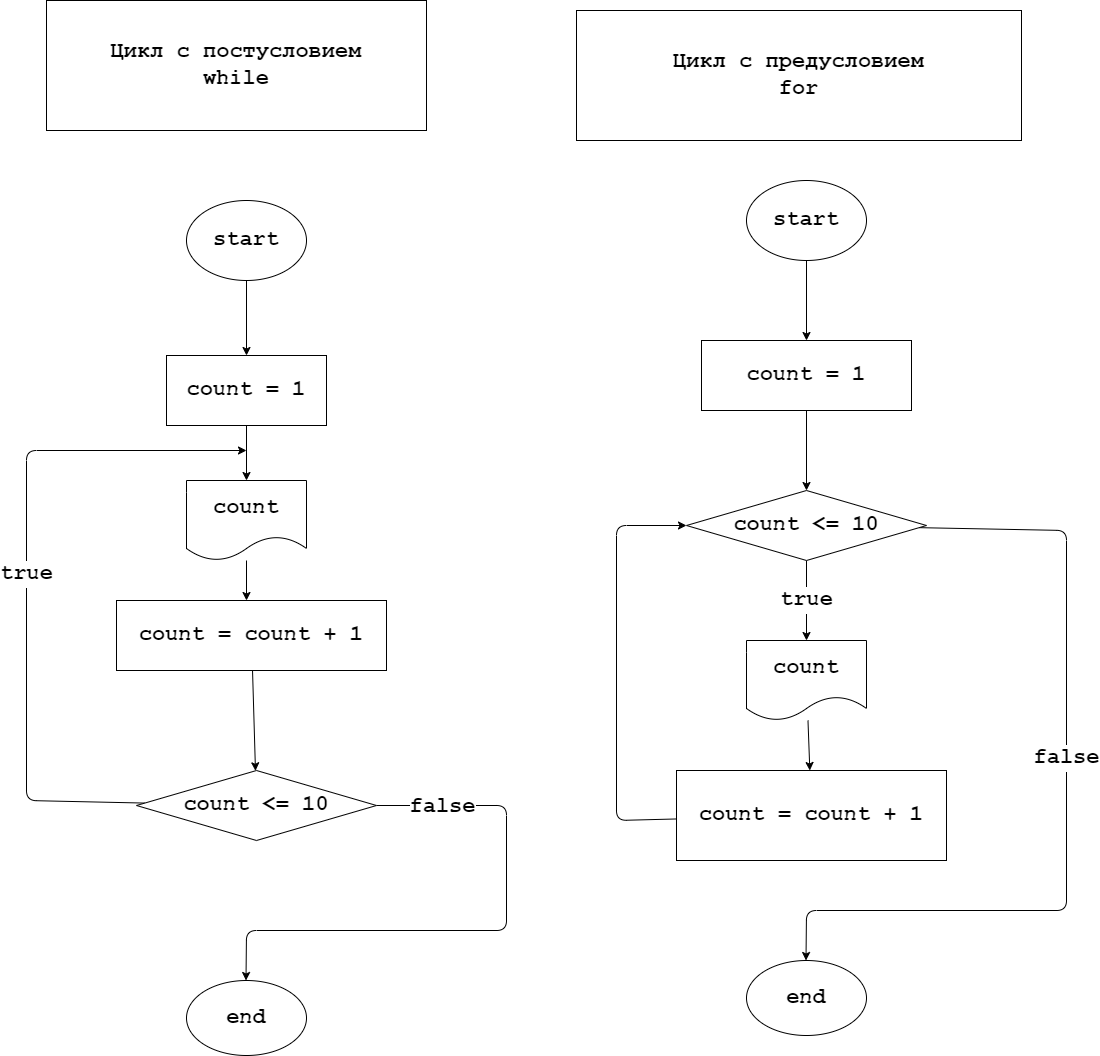

The diagram above was exported from draw.io. Its source (the exported page's mxGraphModel, read from the mxfile embedded in the PNG):
<mxGraphModel dx="986" dy="2122" grid="1" gridSize="10" guides="1" tooltips="1" connect="1" arrows="1" fold="1" page="0" pageScale="1" pageWidth="850" pageHeight="1100" math="0" shadow="0">
  <root>
    <mxCell id="0" />
    <mxCell id="1" parent="0" />
    <mxCell id="4" value="" style="edgeStyle=none;html=1;fontStyle=1;fontSize=22;fontFamily=Courier New;fontColor=default;" parent="1" source="2" target="3" edge="1">
      <mxGeometry relative="1" as="geometry" />
    </mxCell>
    <mxCell id="2" value="&lt;font&gt;&lt;span&gt;start&lt;/span&gt;&lt;/font&gt;" style="ellipse;whiteSpace=wrap;html=1;fontStyle=1;fontSize=22;fontFamily=Courier New;fontColor=default;" parent="1" vertex="1">
      <mxGeometry x="1200" y="30" width="120" height="80" as="geometry" />
    </mxCell>
    <mxCell id="6" value="" style="edgeStyle=none;html=1;fontStyle=1;fontSize=22;fontFamily=Courier New;fontColor=default;" parent="1" source="3" target="5" edge="1">
      <mxGeometry relative="1" as="geometry" />
    </mxCell>
    <mxCell id="3" value="count = 1" style="whiteSpace=wrap;html=1;fontStyle=1;fontSize=22;fontFamily=Courier New;fontColor=default;" parent="1" vertex="1">
      <mxGeometry x="1155" y="190" width="210" height="70" as="geometry" />
    </mxCell>
    <mxCell id="8" value="&lt;span&gt;&lt;font&gt;true&lt;/font&gt;&lt;/span&gt;" style="edgeStyle=none;html=1;fontStyle=1;fontSize=22;fontFamily=Courier New;fontColor=default;" parent="1" source="5" target="7" edge="1">
      <mxGeometry relative="1" as="geometry" />
    </mxCell>
    <mxCell id="13" value="" style="edgeStyle=none;html=1;fontStyle=1;fontSize=22;fontFamily=Courier New;" parent="1" source="5" edge="1">
      <mxGeometry relative="1" as="geometry">
        <mxPoint x="1259.5" y="410" as="sourcePoint" />
        <mxPoint x="1259.5" y="810" as="targetPoint" />
        <Array as="points">
          <mxPoint x="1520" y="380" />
          <mxPoint x="1520" y="760" />
          <mxPoint x="1260" y="760" />
        </Array>
      </mxGeometry>
    </mxCell>
    <mxCell id="14" value="false" style="edgeLabel;html=1;align=center;verticalAlign=middle;resizable=0;points=[];fontStyle=1;fontSize=22;fontFamily=Courier New;" parent="13" vertex="1" connectable="0">
      <mxGeometry x="-0.1092" y="-1" relative="1" as="geometry">
        <mxPoint as="offset" />
      </mxGeometry>
    </mxCell>
    <mxCell id="5" value="count &amp;lt;= 10" style="rhombus;whiteSpace=wrap;html=1;fontStyle=1;fontSize=22;fontFamily=Courier New;fontColor=default;" parent="1" vertex="1">
      <mxGeometry x="1140" y="340" width="240" height="70" as="geometry" />
    </mxCell>
    <mxCell id="10" value="" style="edgeStyle=none;html=1;fontStyle=1;fontSize=22;fontFamily=Courier New;fontColor=default;" parent="1" source="7" target="9" edge="1">
      <mxGeometry relative="1" as="geometry" />
    </mxCell>
    <mxCell id="7" value="count" style="shape=document;whiteSpace=wrap;html=1;boundedLbl=1;fontStyle=1;fontSize=22;fontFamily=Courier New;fontColor=default;" parent="1" vertex="1">
      <mxGeometry x="1200" y="490" width="120" height="80" as="geometry" />
    </mxCell>
    <mxCell id="11" style="edgeStyle=none;html=1;entryX=0;entryY=0.5;entryDx=0;entryDy=0;fontStyle=1;fontSize=22;fontFamily=Courier New;" parent="1" source="9" target="5" edge="1">
      <mxGeometry relative="1" as="geometry">
        <mxPoint x="1070" y="380" as="targetPoint" />
        <Array as="points">
          <mxPoint x="1070" y="670" />
          <mxPoint x="1070" y="375" />
        </Array>
      </mxGeometry>
    </mxCell>
    <mxCell id="9" value="count = count + 1" style="whiteSpace=wrap;html=1;fontStyle=1;fontSize=22;fontFamily=Courier New;fontColor=default;" parent="1" vertex="1">
      <mxGeometry x="1130" y="620" width="270" height="90" as="geometry" />
    </mxCell>
    <mxCell id="12" value="end" style="ellipse;whiteSpace=wrap;html=1;fontSize=22;fontFamily=Courier New;fontStyle=1;" parent="1" vertex="1">
      <mxGeometry x="1200" y="810" width="120" height="75" as="geometry" />
    </mxCell>
    <mxCell id="15" value="" style="edgeStyle=none;html=1;fontStyle=1;fontSize=22;fontFamily=Courier New;fontColor=default;" parent="1" source="16" target="18" edge="1">
      <mxGeometry relative="1" as="geometry" />
    </mxCell>
    <mxCell id="16" value="&lt;font&gt;&lt;span&gt;start&lt;/span&gt;&lt;/font&gt;" style="ellipse;whiteSpace=wrap;html=1;fontStyle=1;fontSize=22;fontFamily=Courier New;fontColor=default;" parent="1" vertex="1">
      <mxGeometry x="640" y="50" width="120" height="80" as="geometry" />
    </mxCell>
    <mxCell id="18" value="count = 1" style="whiteSpace=wrap;html=1;fontStyle=1;fontSize=22;fontFamily=Courier New;fontColor=default;" parent="1" vertex="1">
      <mxGeometry x="620" y="205" width="160" height="70" as="geometry" />
    </mxCell>
    <mxCell id="20" value="" style="edgeStyle=none;html=1;fontStyle=1;fontSize=22;fontFamily=Courier New;" parent="1" source="22" edge="1">
      <mxGeometry relative="1" as="geometry">
        <mxPoint x="699.5" y="430" as="sourcePoint" />
        <mxPoint x="699.5" y="830" as="targetPoint" />
        <Array as="points">
          <mxPoint x="960" y="655" />
          <mxPoint x="960" y="780" />
          <mxPoint x="700" y="780" />
        </Array>
      </mxGeometry>
    </mxCell>
    <mxCell id="37" value="false" style="edgeLabel;html=1;align=center;verticalAlign=middle;resizable=0;points=[];fontStyle=1;fontFamily=Courier New;fontSize=22;" parent="20" vertex="1" connectable="0">
      <mxGeometry x="-0.7659" y="-1" relative="1" as="geometry">
        <mxPoint x="-1" as="offset" />
      </mxGeometry>
    </mxCell>
    <mxCell id="32" value="true" style="edgeStyle=none;html=1;fontStyle=1;fontFamily=Courier New;fontSize=22;" parent="1" source="22" edge="1">
      <mxGeometry relative="1" as="geometry">
        <mxPoint x="700" y="300" as="targetPoint" />
        <Array as="points">
          <mxPoint x="480" y="650" />
          <mxPoint x="480" y="300" />
        </Array>
      </mxGeometry>
    </mxCell>
    <mxCell id="22" value="count &amp;lt;= 10" style="rhombus;whiteSpace=wrap;html=1;fontStyle=1;fontSize=22;fontFamily=Courier New;fontColor=default;" parent="1" vertex="1">
      <mxGeometry x="590" y="620" width="240" height="70" as="geometry" />
    </mxCell>
    <mxCell id="27" value="end" style="ellipse;whiteSpace=wrap;html=1;fontSize=22;fontFamily=Courier New;fontStyle=1;" parent="1" vertex="1">
      <mxGeometry x="640" y="830" width="120" height="75" as="geometry" />
    </mxCell>
    <mxCell id="28" value="Цикл с предусловием&lt;div&gt;for&lt;/div&gt;" style="rounded=0;whiteSpace=wrap;html=1;fontStyle=1;fontFamily=Courier New;fontSize=22;" parent="1" vertex="1">
      <mxGeometry x="1030" y="-140" width="445" height="130" as="geometry" />
    </mxCell>
    <mxCell id="29" value="Цикл с постусловием&lt;div&gt;while&lt;/div&gt;" style="rounded=0;whiteSpace=wrap;html=1;fontStyle=1;fontFamily=Courier New;fontSize=22;" parent="1" vertex="1">
      <mxGeometry x="500" y="-150" width="380" height="130" as="geometry" />
    </mxCell>
    <mxCell id="34" value="" style="edgeStyle=none;html=1;fontStyle=1;fontFamily=Courier New;fontSize=22;" parent="1" source="26" target="22" edge="1">
      <mxGeometry relative="1" as="geometry" />
    </mxCell>
    <mxCell id="26" value="count = count + 1" style="whiteSpace=wrap;html=1;fontStyle=1;fontSize=22;fontFamily=Courier New;fontColor=default;" parent="1" vertex="1">
      <mxGeometry x="570" y="450" width="270" height="70" as="geometry" />
    </mxCell>
    <mxCell id="31" value="" style="edgeStyle=none;html=1;fontStyle=1;fontSize=22;fontFamily=Courier New;fontColor=default;" parent="1" source="18" target="24" edge="1">
      <mxGeometry relative="1" as="geometry">
        <mxPoint x="701" y="280" as="sourcePoint" />
        <mxPoint x="709" y="620" as="targetPoint" />
      </mxGeometry>
    </mxCell>
    <mxCell id="33" value="" style="edgeStyle=none;html=1;fontStyle=1;fontFamily=Courier New;fontSize=22;" parent="1" source="24" edge="1">
      <mxGeometry relative="1" as="geometry">
        <mxPoint x="700" y="450" as="targetPoint" />
      </mxGeometry>
    </mxCell>
    <mxCell id="24" value="count" style="shape=document;whiteSpace=wrap;html=1;boundedLbl=1;fontStyle=1;fontSize=22;fontFamily=Courier New;fontColor=default;" parent="1" vertex="1">
      <mxGeometry x="640" y="330" width="120" height="80" as="geometry" />
    </mxCell>
  </root>
</mxGraphModel>